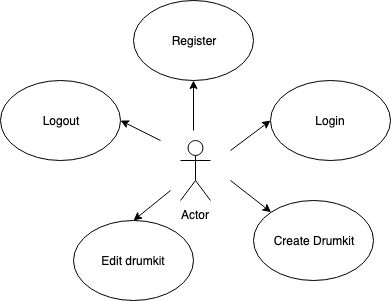

The diagram above was exported from draw.io. Its source (the exported page's mxGraphModel, read from the mxfile embedded in the PNG):
<mxGraphModel dx="729" dy="535" grid="1" gridSize="10" guides="1" tooltips="1" connect="1" arrows="1" fold="1" page="1" pageScale="1" pageWidth="827" pageHeight="1169" math="0" shadow="0">
  <root>
    <mxCell id="0" />
    <mxCell id="1" parent="0" />
    <mxCell id="Oegq2F4K38wrPxiFA9hX-1" value="Actor" style="shape=umlActor;verticalLabelPosition=bottom;labelBackgroundColor=#ffffff;verticalAlign=top;html=1;outlineConnect=0;" vertex="1" parent="1">
      <mxGeometry x="340" y="200" width="30" height="60" as="geometry" />
    </mxCell>
    <mxCell id="Oegq2F4K38wrPxiFA9hX-2" value="Register" style="ellipse;whiteSpace=wrap;html=1;" vertex="1" parent="1">
      <mxGeometry x="293" y="60" width="120" height="80" as="geometry" />
    </mxCell>
    <mxCell id="Oegq2F4K38wrPxiFA9hX-3" value="Login&lt;span style=&quot;font-family: &amp;#34;helvetica&amp;#34; , &amp;#34;arial&amp;#34; , sans-serif ; font-size: 0px ; white-space: nowrap&quot;&gt;%3CmxGraphModel%3E%3Croot%3E%3CmxCell%20id%3D%220%22%2F%3E%3CmxCell%20id%3D%221%22%20parent%3D%220%22%2F%3E%3CmxCell%20id%3D%222%22%20value%3D%22Register%22%20style%3D%22ellipse%3BwhiteSpace%3Dwrap%3Bhtml%3D1%3B%22%20vertex%3D%221%22%20parent%3D%221%22%3E%3CmxGeometry%20x%3D%22293%22%20y%3D%2260%22%20width%3D%22120%22%20height%3D%2280%22%20as%3D%22geometry%22%2F%3E%3C%2FmxCell%3E%3C%2Froot%3E%3C%2FmxGraphModel%3E&lt;/span&gt;" style="ellipse;whiteSpace=wrap;html=1;" vertex="1" parent="1">
      <mxGeometry x="430" y="140" width="120" height="80" as="geometry" />
    </mxCell>
    <mxCell id="Oegq2F4K38wrPxiFA9hX-4" value="Create Drumkit" style="ellipse;whiteSpace=wrap;html=1;" vertex="1" parent="1">
      <mxGeometry x="413" y="260" width="120" height="80" as="geometry" />
    </mxCell>
    <mxCell id="Oegq2F4K38wrPxiFA9hX-5" value="Edit drumkit" style="ellipse;whiteSpace=wrap;html=1;" vertex="1" parent="1">
      <mxGeometry x="233" y="280" width="120" height="80" as="geometry" />
    </mxCell>
    <mxCell id="Oegq2F4K38wrPxiFA9hX-6" value="Logout" style="ellipse;whiteSpace=wrap;html=1;" vertex="1" parent="1">
      <mxGeometry x="160" y="140" width="120" height="80" as="geometry" />
    </mxCell>
    <mxCell id="Oegq2F4K38wrPxiFA9hX-7" value="" style="endArrow=classic;html=1;entryX=0.5;entryY=1;entryDx=0;entryDy=0;" edge="1" parent="1" target="Oegq2F4K38wrPxiFA9hX-2">
      <mxGeometry width="50" height="50" relative="1" as="geometry">
        <mxPoint x="353" y="190" as="sourcePoint" />
        <mxPoint x="370" y="140" as="targetPoint" />
      </mxGeometry>
    </mxCell>
    <mxCell id="Oegq2F4K38wrPxiFA9hX-8" value="" style="endArrow=classic;html=1;entryX=0;entryY=0.5;entryDx=0;entryDy=0;" edge="1" parent="1" target="Oegq2F4K38wrPxiFA9hX-3">
      <mxGeometry width="50" height="50" relative="1" as="geometry">
        <mxPoint x="390" y="210" as="sourcePoint" />
        <mxPoint x="363" y="150" as="targetPoint" />
      </mxGeometry>
    </mxCell>
    <mxCell id="Oegq2F4K38wrPxiFA9hX-9" value="" style="endArrow=classic;html=1;entryX=0;entryY=0;entryDx=0;entryDy=0;" edge="1" parent="1" target="Oegq2F4K38wrPxiFA9hX-4">
      <mxGeometry width="50" height="50" relative="1" as="geometry">
        <mxPoint x="390" y="240" as="sourcePoint" />
        <mxPoint x="440" y="190" as="targetPoint" />
      </mxGeometry>
    </mxCell>
    <mxCell id="Oegq2F4K38wrPxiFA9hX-10" value="" style="endArrow=classic;html=1;entryX=1;entryY=0.5;entryDx=0;entryDy=0;" edge="1" parent="1" target="Oegq2F4K38wrPxiFA9hX-6">
      <mxGeometry width="50" height="50" relative="1" as="geometry">
        <mxPoint x="320" y="200" as="sourcePoint" />
        <mxPoint x="440.57359312880703" y="281.7157287525381" as="targetPoint" />
      </mxGeometry>
    </mxCell>
    <mxCell id="Oegq2F4K38wrPxiFA9hX-11" value="" style="endArrow=classic;html=1;entryX=0.5;entryY=0;entryDx=0;entryDy=0;" edge="1" parent="1" target="Oegq2F4K38wrPxiFA9hX-5">
      <mxGeometry width="50" height="50" relative="1" as="geometry">
        <mxPoint x="330" y="250" as="sourcePoint" />
        <mxPoint x="303" y="290" as="targetPoint" />
      </mxGeometry>
    </mxCell>
  </root>
</mxGraphModel>